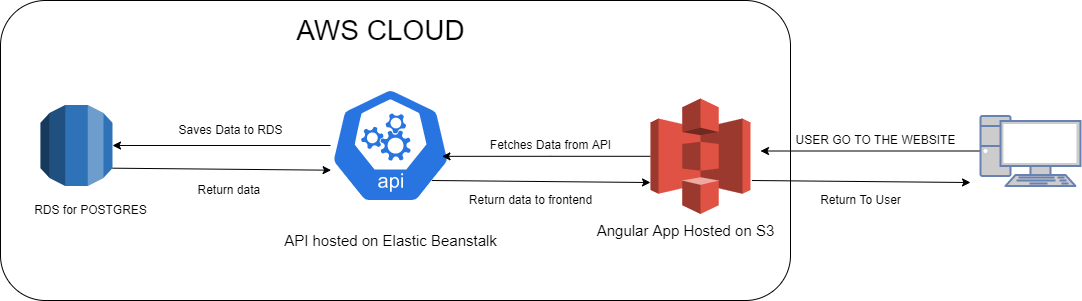

The diagram above was exported from draw.io. Its source (the exported page's mxGraphModel, read from the mxfile embedded in the PNG):
<mxGraphModel dx="1422" dy="857" grid="1" gridSize="10" guides="1" tooltips="1" connect="1" arrows="1" fold="1" page="1" pageScale="1" pageWidth="1169" pageHeight="827" math="0" shadow="0">
  <root>
    <mxCell id="0" />
    <mxCell id="1" parent="0" />
    <mxCell id="ff8DDJ7wSilZ7LRujz_9-25" value="" style="rounded=1;whiteSpace=wrap;html=1;" vertex="1" parent="1">
      <mxGeometry x="60" y="200" width="790" height="300" as="geometry" />
    </mxCell>
    <mxCell id="ff8DDJ7wSilZ7LRujz_9-26" style="edgeStyle=orthogonalEdgeStyle;rounded=0;orthogonalLoop=1;jettySize=auto;html=1;entryX=1;entryY=0.5;entryDx=0;entryDy=0;entryPerimeter=0;" edge="1" parent="1" source="ff8DDJ7wSilZ7LRujz_9-27" target="ff8DDJ7wSilZ7LRujz_9-28">
      <mxGeometry relative="1" as="geometry" />
    </mxCell>
    <mxCell id="ff8DDJ7wSilZ7LRujz_9-27" value="" style="sketch=0;html=1;dashed=0;whitespace=wrap;fillColor=#2875E2;strokeColor=#ffffff;points=[[0.005,0.63,0],[0.1,0.2,0],[0.9,0.2,0],[0.5,0,0],[0.995,0.63,0],[0.72,0.99,0],[0.5,1,0],[0.28,0.99,0]];shape=mxgraph.kubernetes.icon;prIcon=api" vertex="1" parent="1">
      <mxGeometry x="390" y="250" width="120" height="190" as="geometry" />
    </mxCell>
    <mxCell id="ff8DDJ7wSilZ7LRujz_9-28" value="" style="outlineConnect=0;dashed=0;verticalLabelPosition=bottom;verticalAlign=top;align=center;html=1;shape=mxgraph.aws3.rds;fillColor=#2E73B8;gradientColor=none;" vertex="1" parent="1">
      <mxGeometry x="100" y="304.5" width="72" height="81" as="geometry" />
    </mxCell>
    <mxCell id="ff8DDJ7wSilZ7LRujz_9-29" style="edgeStyle=orthogonalEdgeStyle;rounded=0;orthogonalLoop=1;jettySize=auto;html=1;entryX=0.929;entryY=0.557;entryDx=0;entryDy=0;entryPerimeter=0;" edge="1" parent="1" source="ff8DDJ7wSilZ7LRujz_9-30" target="ff8DDJ7wSilZ7LRujz_9-27">
      <mxGeometry relative="1" as="geometry" />
    </mxCell>
    <mxCell id="ff8DDJ7wSilZ7LRujz_9-30" value="" style="outlineConnect=0;dashed=0;verticalLabelPosition=bottom;verticalAlign=top;align=center;html=1;shape=mxgraph.aws3.s3;fillColor=#E05243;gradientColor=none;" vertex="1" parent="1">
      <mxGeometry x="710" y="298" width="100" height="115.5" as="geometry" />
    </mxCell>
    <mxCell id="ff8DDJ7wSilZ7LRujz_9-31" style="edgeStyle=orthogonalEdgeStyle;rounded=0;orthogonalLoop=1;jettySize=auto;html=1;" edge="1" parent="1" source="ff8DDJ7wSilZ7LRujz_9-32">
      <mxGeometry relative="1" as="geometry">
        <mxPoint x="820" y="350.5" as="targetPoint" />
      </mxGeometry>
    </mxCell>
    <mxCell id="ff8DDJ7wSilZ7LRujz_9-32" value="" style="fontColor=#0066CC;verticalAlign=top;verticalLabelPosition=bottom;labelPosition=center;align=center;html=1;outlineConnect=0;fillColor=#CCCCCC;strokeColor=#6881B3;gradientColor=none;gradientDirection=north;strokeWidth=2;shape=mxgraph.networks.pc;" vertex="1" parent="1">
      <mxGeometry x="1040" y="315.5" width="100" height="70" as="geometry" />
    </mxCell>
    <mxCell id="ff8DDJ7wSilZ7LRujz_9-33" value="Saves Data to RDS&lt;br&gt;" style="text;html=1;align=center;verticalAlign=middle;resizable=0;points=[];autosize=1;strokeColor=none;fillColor=none;" vertex="1" parent="1">
      <mxGeometry x="230" y="320" width="120" height="20" as="geometry" />
    </mxCell>
    <mxCell id="ff8DDJ7wSilZ7LRujz_9-34" value="RDS for POSTGRES&lt;br&gt;" style="text;html=1;align=center;verticalAlign=middle;resizable=0;points=[];autosize=1;strokeColor=none;fillColor=none;" vertex="1" parent="1">
      <mxGeometry x="85" y="400" width="130" height="20" as="geometry" />
    </mxCell>
    <mxCell id="ff8DDJ7wSilZ7LRujz_9-35" value="Fetches Data from API" style="text;html=1;align=center;verticalAlign=middle;resizable=0;points=[];autosize=1;strokeColor=none;fillColor=none;" vertex="1" parent="1">
      <mxGeometry x="540" y="335" width="140" height="20" as="geometry" />
    </mxCell>
    <mxCell id="ff8DDJ7wSilZ7LRujz_9-36" value="USER GO TO THE WEBSITE" style="text;html=1;align=center;verticalAlign=middle;resizable=0;points=[];autosize=1;strokeColor=none;fillColor=none;" vertex="1" parent="1">
      <mxGeometry x="850" y="330" width="170" height="20" as="geometry" />
    </mxCell>
    <mxCell id="ff8DDJ7wSilZ7LRujz_9-37" value="" style="endArrow=classic;html=1;rounded=0;entryX=0.005;entryY=0.63;entryDx=0;entryDy=0;entryPerimeter=0;exitX=1;exitY=0.78;exitDx=0;exitDy=0;exitPerimeter=0;" edge="1" parent="1" source="ff8DDJ7wSilZ7LRujz_9-28" target="ff8DDJ7wSilZ7LRujz_9-27">
      <mxGeometry width="50" height="50" relative="1" as="geometry">
        <mxPoint x="220" y="414" as="sourcePoint" />
        <mxPoint x="270" y="364" as="targetPoint" />
      </mxGeometry>
    </mxCell>
    <mxCell id="ff8DDJ7wSilZ7LRujz_9-38" value="Return data&amp;nbsp;&lt;br&gt;" style="text;html=1;align=center;verticalAlign=middle;resizable=0;points=[];autosize=1;strokeColor=none;fillColor=none;" vertex="1" parent="1">
      <mxGeometry x="250" y="380" width="80" height="20" as="geometry" />
    </mxCell>
    <mxCell id="ff8DDJ7wSilZ7LRujz_9-39" value="" style="endArrow=classic;html=1;rounded=0;entryX=0.005;entryY=0.63;entryDx=0;entryDy=0;entryPerimeter=0;exitX=1;exitY=0.78;exitDx=0;exitDy=0;exitPerimeter=0;" edge="1" parent="1">
      <mxGeometry width="50" height="50" relative="1" as="geometry">
        <mxPoint x="491.4000000000001" y="380" as="sourcePoint" />
        <mxPoint x="710" y="382.02" as="targetPoint" />
      </mxGeometry>
    </mxCell>
    <mxCell id="ff8DDJ7wSilZ7LRujz_9-40" value="Return data to frontend&lt;br&gt;" style="text;html=1;align=center;verticalAlign=middle;resizable=0;points=[];autosize=1;strokeColor=none;fillColor=none;" vertex="1" parent="1">
      <mxGeometry x="520" y="390" width="140" height="20" as="geometry" />
    </mxCell>
    <mxCell id="ff8DDJ7wSilZ7LRujz_9-41" value="" style="endArrow=classic;html=1;rounded=0;entryX=0.005;entryY=0.63;entryDx=0;entryDy=0;entryPerimeter=0;exitX=1;exitY=0.78;exitDx=0;exitDy=0;exitPerimeter=0;" edge="1" parent="1">
      <mxGeometry width="50" height="50" relative="1" as="geometry">
        <mxPoint x="811.4000000000001" y="380" as="sourcePoint" />
        <mxPoint x="1030" y="382.02" as="targetPoint" />
      </mxGeometry>
    </mxCell>
    <mxCell id="ff8DDJ7wSilZ7LRujz_9-42" value="Return To User" style="text;html=1;align=center;verticalAlign=middle;resizable=0;points=[];autosize=1;strokeColor=none;fillColor=none;" vertex="1" parent="1">
      <mxGeometry x="870" y="390" width="100" height="20" as="geometry" />
    </mxCell>
    <mxCell id="ff8DDJ7wSilZ7LRujz_9-44" value="AWS CLOUD" style="text;html=1;align=center;verticalAlign=middle;resizable=0;points=[];autosize=1;strokeColor=none;fillColor=none;fontSize=28;" vertex="1" parent="1">
      <mxGeometry x="350" y="210" width="180" height="40" as="geometry" />
    </mxCell>
    <mxCell id="ff8DDJ7wSilZ7LRujz_9-46" value="Angular App Hosted on S3" style="text;html=1;align=center;verticalAlign=middle;resizable=0;points=[];autosize=1;strokeColor=none;fillColor=none;fontSize=15;" vertex="1" parent="1">
      <mxGeometry x="650" y="420" width="190" height="20" as="geometry" />
    </mxCell>
    <mxCell id="ff8DDJ7wSilZ7LRujz_9-47" value="API hosted on Elastic Beanstalk" style="text;html=1;align=center;verticalAlign=middle;resizable=0;points=[];autosize=1;strokeColor=none;fillColor=none;fontSize=15;" vertex="1" parent="1">
      <mxGeometry x="335" y="430" width="230" height="20" as="geometry" />
    </mxCell>
  </root>
</mxGraphModel>